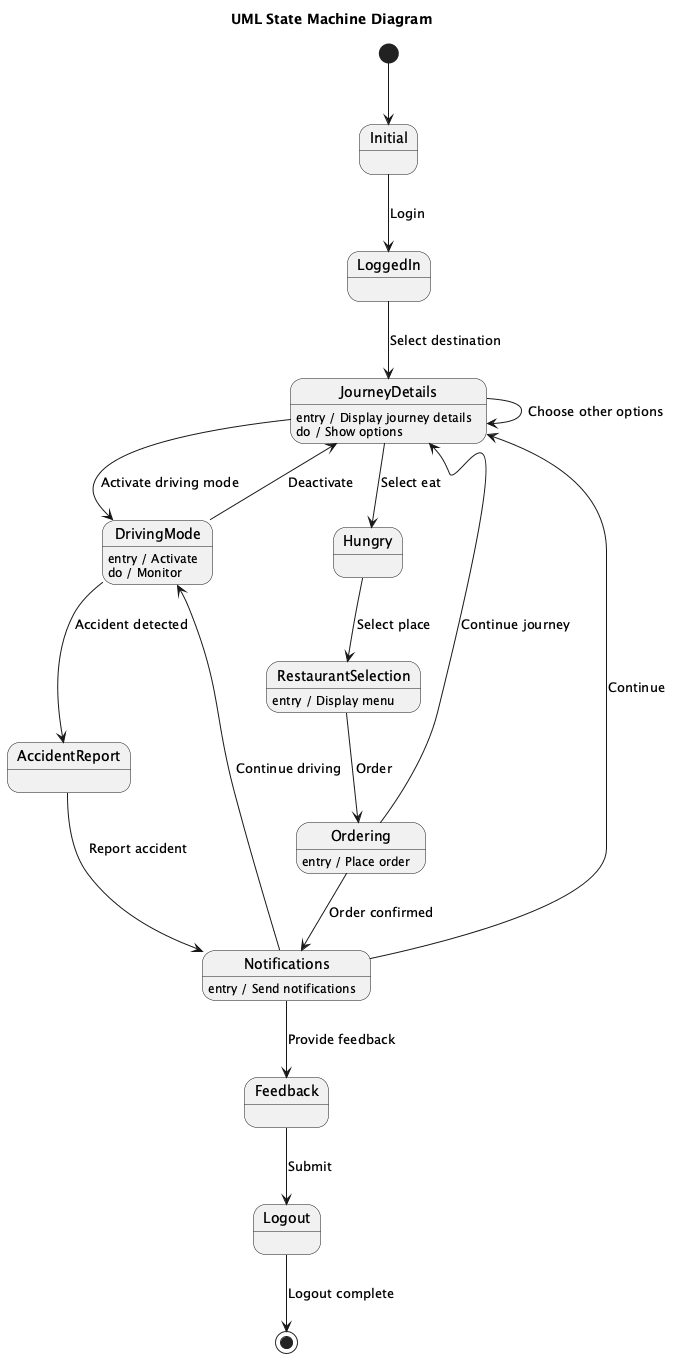

The diagram above was rendered by PlantUML. Its source (embedded in the PNG):
@startuml
title UML State Machine Diagram

[*] --> Initial

state Initial
state LoggedIn
state JourneyDetails
state DrivingMode
state Hungry
state RestaurantSelection
state Ordering
state AccidentReport
state Notifications
state Feedback
state Logout

Initial --> LoggedIn : Login

LoggedIn --> JourneyDetails : Select destination

JourneyDetails : entry / Display journey details
JourneyDetails : do / Show options
JourneyDetails --> DrivingMode : Activate driving mode
JourneyDetails --> JourneyDetails : Choose other options
JourneyDetails --> Hungry : Select eat

DrivingMode : entry / Activate
DrivingMode : do / Monitor
DrivingMode --> JourneyDetails : Deactivate
DrivingMode --> AccidentReport : Accident detected

Hungry --> RestaurantSelection : Select place

RestaurantSelection : entry / Display menu
RestaurantSelection --> Ordering : Order

Ordering : entry / Place order
Ordering --> JourneyDetails : Continue journey
Ordering --> Notifications : Order confirmed

AccidentReport --> Notifications : Report accident

Notifications : entry / Send notifications
Notifications --> JourneyDetails : Continue
Notifications --> DrivingMode : Continue driving
Notifications --> Feedback : Provide feedback

Feedback --> Logout : Submit

Logout --> [*] : Logout complete
@enduml